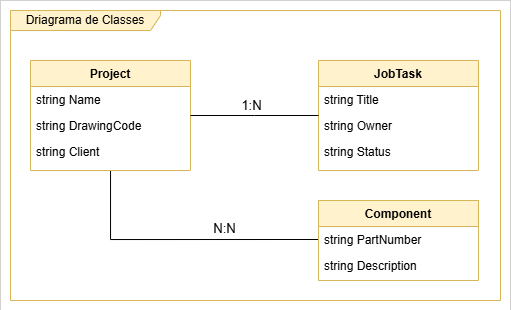

The diagram above was exported from draw.io. Its source (the exported page's mxGraphModel, read from the mxfile embedded in the PNG):
<mxGraphModel dx="983" dy="580" grid="1" gridSize="10" guides="1" tooltips="1" connect="1" arrows="1" fold="1" page="1" pageScale="1" pageWidth="827" pageHeight="1169" math="0" shadow="0">
  <root>
    <mxCell id="WIyWlLk6GJQsqaUBKTNV-0" />
    <mxCell id="WIyWlLk6GJQsqaUBKTNV-1" parent="WIyWlLk6GJQsqaUBKTNV-0" />
    <mxCell id="h2zYZVIEjmgqmujLSWh5-13" value="" style="rounded=0;whiteSpace=wrap;html=1;strokeWidth=0;" vertex="1" parent="WIyWlLk6GJQsqaUBKTNV-1">
      <mxGeometry x="190" y="60" width="510" height="310" as="geometry" />
    </mxCell>
    <mxCell id="h2zYZVIEjmgqmujLSWh5-4" value="" style="edgeStyle=orthogonalEdgeStyle;rounded=0;orthogonalLoop=1;jettySize=auto;html=1;entryX=0;entryY=0.5;entryDx=0;entryDy=0;endArrow=none;startFill=0;" edge="1" parent="WIyWlLk6GJQsqaUBKTNV-1" source="zkfFHV4jXpPFQw0GAbJ--0" target="h2zYZVIEjmgqmujLSWh5-1">
      <mxGeometry relative="1" as="geometry" />
    </mxCell>
    <mxCell id="h2zYZVIEjmgqmujLSWh5-9" value="N:N" style="edgeLabel;html=1;align=center;verticalAlign=middle;resizable=0;points=[];fontSize=13;" vertex="1" connectable="0" parent="h2zYZVIEjmgqmujLSWh5-4">
      <mxGeometry x="-0.2517" y="1" relative="1" as="geometry">
        <mxPoint x="79" y="-10" as="offset" />
      </mxGeometry>
    </mxCell>
    <mxCell id="zkfFHV4jXpPFQw0GAbJ--0" value="Project" style="swimlane;fontStyle=1;align=center;verticalAlign=top;childLayout=stackLayout;horizontal=1;startSize=26;horizontalStack=0;resizeParent=1;resizeLast=0;collapsible=1;marginBottom=0;rounded=0;shadow=0;strokeWidth=1;fillColor=#fff2cc;strokeColor=#d6b656;" parent="WIyWlLk6GJQsqaUBKTNV-1" vertex="1">
      <mxGeometry x="220" y="120" width="160" height="110" as="geometry">
        <mxRectangle x="230" y="140" width="160" height="26" as="alternateBounds" />
      </mxGeometry>
    </mxCell>
    <mxCell id="zkfFHV4jXpPFQw0GAbJ--1" value="string Name" style="text;align=left;verticalAlign=top;spacingLeft=4;spacingRight=4;overflow=hidden;rotatable=0;points=[[0,0.5],[1,0.5]];portConstraint=eastwest;" parent="zkfFHV4jXpPFQw0GAbJ--0" vertex="1">
      <mxGeometry y="26" width="160" height="26" as="geometry" />
    </mxCell>
    <mxCell id="zkfFHV4jXpPFQw0GAbJ--2" value="string DrawingCode" style="text;align=left;verticalAlign=top;spacingLeft=4;spacingRight=4;overflow=hidden;rotatable=0;points=[[0,0.5],[1,0.5]];portConstraint=eastwest;rounded=0;shadow=0;html=0;" parent="zkfFHV4jXpPFQw0GAbJ--0" vertex="1">
      <mxGeometry y="52" width="160" height="26" as="geometry" />
    </mxCell>
    <mxCell id="zkfFHV4jXpPFQw0GAbJ--3" value="string Client" style="text;align=left;verticalAlign=top;spacingLeft=4;spacingRight=4;overflow=hidden;rotatable=0;points=[[0,0.5],[1,0.5]];portConstraint=eastwest;rounded=0;shadow=0;html=0;" parent="zkfFHV4jXpPFQw0GAbJ--0" vertex="1">
      <mxGeometry y="78" width="160" height="26" as="geometry" />
    </mxCell>
    <mxCell id="zkfFHV4jXpPFQw0GAbJ--17" value="JobTask" style="swimlane;fontStyle=1;align=center;verticalAlign=top;childLayout=stackLayout;horizontal=1;startSize=26;horizontalStack=0;resizeParent=1;resizeLast=0;collapsible=1;marginBottom=0;rounded=0;shadow=0;strokeWidth=1;fillColor=#fff2cc;strokeColor=#d6b656;" parent="WIyWlLk6GJQsqaUBKTNV-1" vertex="1">
      <mxGeometry x="508" y="120" width="160" height="110" as="geometry">
        <mxRectangle x="550" y="140" width="160" height="26" as="alternateBounds" />
      </mxGeometry>
    </mxCell>
    <mxCell id="zkfFHV4jXpPFQw0GAbJ--18" value="string Title" style="text;align=left;verticalAlign=top;spacingLeft=4;spacingRight=4;overflow=hidden;rotatable=0;points=[[0,0.5],[1,0.5]];portConstraint=eastwest;" parent="zkfFHV4jXpPFQw0GAbJ--17" vertex="1">
      <mxGeometry y="26" width="160" height="26" as="geometry" />
    </mxCell>
    <mxCell id="zkfFHV4jXpPFQw0GAbJ--19" value="string Owner" style="text;align=left;verticalAlign=top;spacingLeft=4;spacingRight=4;overflow=hidden;rotatable=0;points=[[0,0.5],[1,0.5]];portConstraint=eastwest;rounded=0;shadow=0;html=0;" parent="zkfFHV4jXpPFQw0GAbJ--17" vertex="1">
      <mxGeometry y="52" width="160" height="26" as="geometry" />
    </mxCell>
    <mxCell id="zkfFHV4jXpPFQw0GAbJ--20" value="string Status" style="text;align=left;verticalAlign=top;spacingLeft=4;spacingRight=4;overflow=hidden;rotatable=0;points=[[0,0.5],[1,0.5]];portConstraint=eastwest;rounded=0;shadow=0;html=0;" parent="zkfFHV4jXpPFQw0GAbJ--17" vertex="1">
      <mxGeometry y="78" width="160" height="26" as="geometry" />
    </mxCell>
    <mxCell id="zkfFHV4jXpPFQw0GAbJ--26" value="" style="endArrow=none;shadow=0;strokeWidth=1;rounded=0;curved=0;endFill=1;edgeStyle=elbowEdgeStyle;elbow=horizontal;startFill=0;" parent="WIyWlLk6GJQsqaUBKTNV-1" source="zkfFHV4jXpPFQw0GAbJ--0" target="zkfFHV4jXpPFQw0GAbJ--17" edge="1">
      <mxGeometry x="0.5" y="41" relative="1" as="geometry">
        <mxPoint x="380" y="192" as="sourcePoint" />
        <mxPoint x="540" y="192" as="targetPoint" />
        <mxPoint x="-40" y="32" as="offset" />
      </mxGeometry>
    </mxCell>
    <mxCell id="h2zYZVIEjmgqmujLSWh5-8" value="1:N" style="edgeLabel;html=1;align=center;verticalAlign=middle;resizable=0;points=[];fontSize=13;" vertex="1" connectable="0" parent="zkfFHV4jXpPFQw0GAbJ--26">
      <mxGeometry x="0.1689" y="2" relative="1" as="geometry">
        <mxPoint x="-14" y="-8" as="offset" />
      </mxGeometry>
    </mxCell>
    <mxCell id="h2zYZVIEjmgqmujLSWh5-0" value="Component" style="swimlane;fontStyle=1;align=center;verticalAlign=top;childLayout=stackLayout;horizontal=1;startSize=26;horizontalStack=0;resizeParent=1;resizeLast=0;collapsible=1;marginBottom=0;rounded=0;shadow=0;strokeWidth=1;fillColor=#fff2cc;strokeColor=#d6b656;" vertex="1" parent="WIyWlLk6GJQsqaUBKTNV-1">
      <mxGeometry x="508" y="260" width="160" height="80" as="geometry">
        <mxRectangle x="550" y="140" width="160" height="26" as="alternateBounds" />
      </mxGeometry>
    </mxCell>
    <mxCell id="h2zYZVIEjmgqmujLSWh5-1" value="string PartNumber" style="text;align=left;verticalAlign=top;spacingLeft=4;spacingRight=4;overflow=hidden;rotatable=0;points=[[0,0.5],[1,0.5]];portConstraint=eastwest;" vertex="1" parent="h2zYZVIEjmgqmujLSWh5-0">
      <mxGeometry y="26" width="160" height="26" as="geometry" />
    </mxCell>
    <mxCell id="h2zYZVIEjmgqmujLSWh5-2" value="string Description" style="text;align=left;verticalAlign=top;spacingLeft=4;spacingRight=4;overflow=hidden;rotatable=0;points=[[0,0.5],[1,0.5]];portConstraint=eastwest;rounded=0;shadow=0;html=0;" vertex="1" parent="h2zYZVIEjmgqmujLSWh5-0">
      <mxGeometry y="52" width="160" height="26" as="geometry" />
    </mxCell>
    <mxCell id="h2zYZVIEjmgqmujLSWh5-12" value="Driagrama de Classes" style="shape=umlFrame;whiteSpace=wrap;html=1;pointerEvents=0;width=150;height=20;fillColor=#fff2cc;strokeColor=#d6b656;" vertex="1" parent="WIyWlLk6GJQsqaUBKTNV-1">
      <mxGeometry x="200" y="70" width="490" height="290" as="geometry" />
    </mxCell>
  </root>
</mxGraphModel>